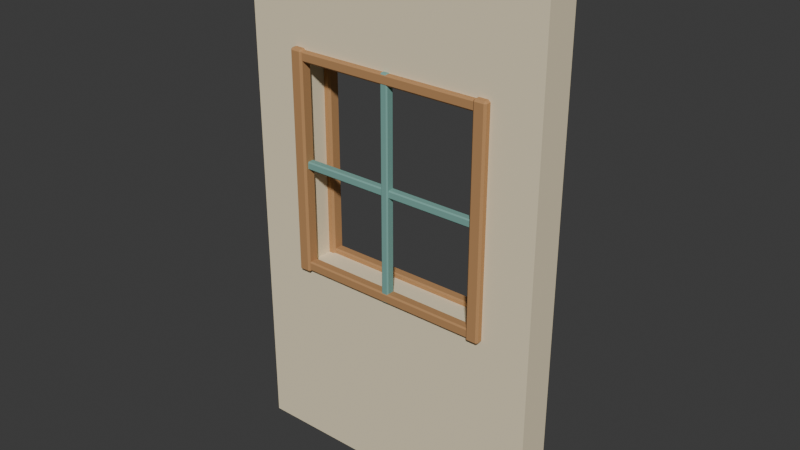 # Source: source.blend  (saved by Blender 4.3.34; exported with 4.5.12 LTS)
import bpy
from mathutils import Matrix  # noqa: F401  (used for matrix-valued properties, if any)

bpy.ops.wm.read_factory_settings(use_empty=True)
scene = bpy.context.scene
scene.name = 'Scene'

# ---- collections
col_collection = bpy.data.collections.new('Collection'); scene.collection.children.link(col_collection)

# ---- materials (node trees are filled in below, after node groups)
mat_sand = bpy.data.materials.new('sand')
mat_sand.diffuse_color = (0.86, 0.75, 0.52, 1.0)
mat_honey = bpy.data.materials.new('honey')
mat_honey.diffuse_color = (0.48, 0.255, 0.105, 1.0)
mat_teal = bpy.data.materials.new('teal')
mat_teal.diffuse_color = (0.19, 0.4, 0.35, 1.0)

# ---- material node trees
mat_sand.use_nodes = True; mat_sand.node_tree.nodes.clear()
_N = mat_sand.node_tree.nodes; _L = mat_sand.node_tree.links
n0 = _N.new('ShaderNodeBsdfPrincipled'); n0.name = 'Principled BSDF'; n0.location = (10, 300)
n0.inputs[0].default_value = (0.86, 0.75, 0.52, 1.0)
n0.inputs[2].default_value = 0.83
n1 = _N.new('ShaderNodeOutputMaterial'); n1.name = 'Material Output'; n1.location = (300, 300)
_L.new(n0.outputs[0], n1.inputs[0])
n1.is_active_output = True
mat_honey.use_nodes = True; mat_honey.node_tree.nodes.clear()
_N = mat_honey.node_tree.nodes; _L = mat_honey.node_tree.links
n0 = _N.new('ShaderNodeBsdfPrincipled'); n0.name = 'Principled BSDF'; n0.location = (10, 300)
n0.inputs[0].default_value = (0.48, 0.255, 0.105, 1.0)
n0.inputs[2].default_value = 0.83
n1 = _N.new('ShaderNodeOutputMaterial'); n1.name = 'Material Output'; n1.location = (300, 300)
_L.new(n0.outputs[0], n1.inputs[0])
n1.is_active_output = True
mat_teal.use_nodes = True; mat_teal.node_tree.nodes.clear()
_N = mat_teal.node_tree.nodes; _L = mat_teal.node_tree.links
n0 = _N.new('ShaderNodeBsdfPrincipled'); n0.name = 'Principled BSDF'; n0.location = (10, 300)
n0.inputs[0].default_value = (0.19, 0.4, 0.35, 1.0)
n0.inputs[2].default_value = 0.83
n1 = _N.new('ShaderNodeOutputMaterial'); n1.name = 'Material Output'; n1.location = (300, 300)
_L.new(n0.outputs[0], n1.inputs[0])
n1.is_active_output = True

# ---- world
world_world = bpy.data.worlds.new('World'); scene.world = world_world
world_world.use_nodes = True; world_world.node_tree.nodes.clear()
_N = world_world.node_tree.nodes; _L = world_world.node_tree.links
n0 = _N.new('ShaderNodeOutputWorld'); n0.name = 'World Output'; n0.location = (300, 300)
n1 = _N.new('ShaderNodeBackground'); n1.name = 'Background'; n1.location = (10, 300)
n1.inputs[0].default_value = (0.05088, 0.05088, 0.05088, 1.0)
_L.new(n1.outputs[0], n0.inputs[0])
n0.is_active_output = True
world_world.color = (0.05088, 0.05088, 0.05088)
world_world.sun_shadow_jitter_overblur = 0.0

# ---- meshes
me_ivory_window_wall = bpy.data.meshes.new('Ivory window wall')
me_ivory_window_wall.from_pydata([(-0.7, -0.08, 0.0), (0.7, -0.08, 0.0), (0.7, -0.08, 2.4), (-0.7, -0.08, 2.4), (-0.45, -0.08, 0.9), (0.45, -0.08, 0.9), (0.45, -0.08, 1.85), (-0.45, -0.08, 1.85), (-0.7, 0.08, 0.0), (0.7, 0.08, 0.0), (0.7, 0.08, 2.4), (-0.7, 0.08, 2.4), (-0.45, 0.08, 0.9), (0.45, 0.08, 0.9), (0.45, 0.08, 1.85), (-0.45, 0.08, 1.85)], [], [(0, 1, 5, 4), (8, 12, 13, 9), (0, 8, 9, 1), (4, 5, 13, 12), (1, 2, 6, 5), (9, 13, 14, 10), (1, 9, 10, 2), (5, 6, 14, 13), (2, 3, 7, 6), (10, 14, 15, 11), (2, 10, 11, 3), (6, 7, 15, 14), (3, 0, 4, 7), (11, 15, 12, 8), (3, 11, 8, 0), (7, 4, 12, 15)])
me_ivory_window_wall.materials.append(mat_sand)
me_ivory_window_wall.update()
me_cube_001 = bpy.data.meshes.new('Cube.001')
me_cube_001.from_pydata([(-0.471, -0.101, 0.87), (-0.471, -0.11, 0.879), (-0.48, -0.101, 0.879), (-0.471, -0.11, 1.871), (-0.471, -0.101, 1.88), (-0.48, -0.101, 1.871), (-0.471, -0.059, 0.87), (-0.48, -0.059, 0.879), (-0.471, -0.05, 0.879), (-0.471, -0.059, 1.88), (-0.471, -0.05, 1.871), (-0.48, -0.059, 1.871), (-0.429, -0.101, 0.87), (-0.42, -0.101, 0.879), (-0.429, -0.11, 0.879), (-0.429, -0.101, 1.88), (-0.429, -0.11, 1.871), (-0.42, -0.101, 1.871), (-0.429, -0.059, 0.87), (-0.429, -0.05, 0.879), (-0.42, -0.059, 0.879), (-0.429, -0.059, 1.88), (-0.42, -0.059, 1.871), (-0.429, -0.05, 1.871)], [], [(14, 16, 3, 1), (20, 22, 17, 13), (21, 9, 4, 15), (2, 5, 11, 7), (8, 10, 23, 19), (0, 1, 2), (3, 4, 5), (6, 7, 8), (9, 10, 11), (12, 13, 14), (15, 16, 17), (18, 19, 20), (21, 22, 23), (6, 0, 2, 7), (1, 3, 5, 2), (4, 9, 11, 5), (10, 8, 7, 11), (18, 6, 8, 19), (9, 21, 23, 10), (22, 20, 19, 23), (12, 18, 20, 13), (21, 15, 17, 22), (16, 14, 13, 17), (0, 12, 14, 1), (15, 4, 3, 16), (6, 18, 12, 0)])
_uv = me_cube_001.uv_layers.new(name='UVMap')
_uv.uv.foreach_set('vector', [0.3772, 0.7875, 0.6228, 0.7875, 0.6228, 0.9625, 0.3772, 0.9625, 0.3772, 0.5375, 0.6228, 0.5375, 0.6228, 0.7125, 0.3772, 0.7125, 0.6625, 0.5375, 0.8375, 0.5375, 0.8375, 0.7125, 0.6625, 0.7125, 0.3772, 0.0375, 0.6228, 0.0375, 0.6228, 0.2125, 0.3772, 0.2125, 0.3772, 0.2875, 0.6228, 0.2875, 0.6228, 0.4625, 0.3772, 0.4625, 0.1625, 0.7125, 0.1625, 0.75, 0.125, 0.7125, 0.6228, 0.9625, 0.625, 0.9625, 0.6228, 1.0, 0.1625, 0.5375, 0.125, 0.5375, 0.1625, 0.5, 0.625, 0.2875, 0.6228, 0.2875, 0.6228, 0.25, 0.3375, 0.7125, 0.375, 0.7125, 0.3375, 0.75, 0.625, 0.7875, 0.6228, 0.7875, 0.6228, 0.75, 0.3375, 0.5375, 0.3375, 0.5, 0.375, 0.5375, 0.625, 0.5375, 0.6228, 0.5375, 0.6228, 0.5, 0.1625, 0.5375, 0.1625, 0.7125, 0.125, 0.7125, 0.125, 0.5375, 0.3772, 0.0, 0.6228, 0.0, 0.6228, 0.0375, 0.3772, 0.0375, 0.625, 0.0375, 0.625, 0.2125, 0.6228, 0.2125, 0.6228, 0.0375, 0.6228, 0.2875, 0.3772, 0.2875, 0.3772, 0.2125, 0.6228, 0.2125, 0.3375, 0.5375, 0.1625, 0.5375, 0.1625, 0.5, 0.3375, 0.5, 0.625, 0.2875, 0.625, 0.4625, 0.6228, 0.4625, 0.6228, 0.2875, 0.6228, 0.5375, 0.3772, 0.5375, 0.3772, 0.4625, 0.6228, 0.4625, 0.3375, 0.7125, 0.3375, 0.5375, 0.3772, 0.5375, 0.3772, 0.7125, 0.6625, 0.5375, 0.6625, 0.7125, 0.6228, 0.7125, 0.6228, 0.5375, 0.6228, 0.7875, 0.3772, 0.7875, 0.3772, 0.7125, 0.6228, 0.7125, 0.1625, 0.7125, 0.3375, 0.7125, 0.3375, 0.75, 0.1625, 0.75, 0.625, 0.7875, 0.625, 0.9625, 0.6228, 0.9625, 0.6228, 0.7875, 0.1625, 0.5375, 0.3375, 0.5375, 0.3375, 0.7125, 0.1625, 0.7125])
me_cube_001.materials.append(mat_honey)
me_cube_001.update()
me_cube_002 = bpy.data.meshes.new('Cube.002')
me_cube_002.from_pydata([(0.429, -0.101, 0.87), (0.429, -0.11, 0.879), (0.42, -0.101, 0.879), (0.429, -0.11, 1.871), (0.429, -0.101, 1.88), (0.42, -0.101, 1.871), (0.429, -0.059, 0.87), (0.42, -0.059, 0.879), (0.429, -0.05, 0.879), (0.429, -0.059, 1.88), (0.429, -0.05, 1.871), (0.42, -0.059, 1.871), (0.471, -0.101, 0.87), (0.48, -0.101, 0.879), (0.471, -0.11, 0.879), (0.471, -0.101, 1.88), (0.471, -0.11, 1.871), (0.48, -0.101, 1.871), (0.471, -0.059, 0.87), (0.471, -0.05, 0.879), (0.48, -0.059, 0.879), (0.471, -0.059, 1.88), (0.48, -0.059, 1.871), (0.471, -0.05, 1.871)], [], [(14, 16, 3, 1), (20, 22, 17, 13), (21, 9, 4, 15), (2, 5, 11, 7), (8, 10, 23, 19), (0, 1, 2), (3, 4, 5), (6, 7, 8), (9, 10, 11), (12, 13, 14), (15, 16, 17), (18, 19, 20), (21, 22, 23), (6, 0, 2, 7), (1, 3, 5, 2), (4, 9, 11, 5), (10, 8, 7, 11), (18, 6, 8, 19), (9, 21, 23, 10), (22, 20, 19, 23), (12, 18, 20, 13), (21, 15, 17, 22), (16, 14, 13, 17), (0, 12, 14, 1), (15, 4, 3, 16), (6, 18, 12, 0)])
_uv = me_cube_002.uv_layers.new(name='UVMap')
_uv.uv.foreach_set('vector', [0.3772, 0.7875, 0.6228, 0.7875, 0.6228, 0.9625, 0.3772, 0.9625, 0.3772, 0.5375, 0.6228, 0.5375, 0.6228, 0.7125, 0.3772, 0.7125, 0.6625, 0.5375, 0.8375, 0.5375, 0.8375, 0.7125, 0.6625, 0.7125, 0.3772, 0.0375, 0.6228, 0.0375, 0.6228, 0.2125, 0.3772, 0.2125, 0.3772, 0.2875, 0.6228, 0.2875, 0.6228, 0.4625, 0.3772, 0.4625, 0.1625, 0.7125, 0.1625, 0.75, 0.125, 0.7125, 0.6228, 0.9625, 0.625, 0.9625, 0.6228, 1.0, 0.1625, 0.5375, 0.125, 0.5375, 0.1625, 0.5, 0.625, 0.2875, 0.6228, 0.2875, 0.6228, 0.25, 0.3375, 0.7125, 0.375, 0.7125, 0.3375, 0.75, 0.625, 0.7875, 0.6228, 0.7875, 0.6228, 0.75, 0.3375, 0.5375, 0.3375, 0.5, 0.375, 0.5375, 0.625, 0.5375, 0.6228, 0.5375, 0.6228, 0.5, 0.1625, 0.5375, 0.1625, 0.7125, 0.125, 0.7125, 0.125, 0.5375, 0.3772, 0.0, 0.6228, 0.0, 0.6228, 0.0375, 0.3772, 0.0375, 0.625, 0.0375, 0.625, 0.2125, 0.6228, 0.2125, 0.6228, 0.0375, 0.6228, 0.2875, 0.3772, 0.2875, 0.3772, 0.2125, 0.6228, 0.2125, 0.3375, 0.5375, 0.1625, 0.5375, 0.1625, 0.5, 0.3375, 0.5, 0.625, 0.2875, 0.625, 0.4625, 0.6228, 0.4625, 0.6228, 0.2875, 0.6228, 0.5375, 0.3772, 0.5375, 0.3772, 0.4625, 0.6228, 0.4625, 0.3375, 0.7125, 0.3375, 0.5375, 0.3772, 0.5375, 0.3772, 0.7125, 0.6625, 0.5375, 0.6625, 0.7125, 0.6228, 0.7125, 0.6228, 0.5375, 0.6228, 0.7875, 0.3772, 0.7875, 0.3772, 0.7125, 0.6228, 0.7125, 0.1625, 0.7125, 0.3375, 0.7125, 0.3375, 0.75, 0.1625, 0.75, 0.625, 0.7875, 0.625, 0.9625, 0.6228, 0.9625, 0.6228, 0.7875, 0.1625, 0.5375, 0.3375, 0.5375, 0.3375, 0.7125, 0.1625, 0.7125])
me_cube_002.materials.append(mat_honey)
me_cube_002.update()
me_cube_003 = bpy.data.meshes.new('Cube.003')
me_cube_003.from_pydata([(-0.444, -0.0965, 0.8775), (-0.444, -0.1025, 0.8835), (-0.45, -0.0965, 0.8835), (-0.444, -0.1025, 0.9165), (-0.444, -0.0965, 0.9225), (-0.45, -0.0965, 0.9165), (-0.444, -0.0635, 0.8775), (-0.45, -0.0635, 0.8835), (-0.444, -0.0575, 0.8835), (-0.444, -0.0635, 0.9225), (-0.444, -0.0575, 0.9165), (-0.45, -0.0635, 0.9165), (0.444, -0.0965, 0.8775), (0.45, -0.0965, 0.8835), (0.444, -0.1025, 0.8835), (0.444, -0.0965, 0.9225), (0.444, -0.1025, 0.9165), (0.45, -0.0965, 0.9165), (0.444, -0.0635, 0.8775), (0.444, -0.0575, 0.8835), (0.45, -0.0635, 0.8835), (0.444, -0.0635, 0.9225), (0.45, -0.0635, 0.9165), (0.444, -0.0575, 0.9165)], [], [(14, 16, 3, 1), (20, 22, 17, 13), (21, 9, 4, 15), (2, 5, 11, 7), (8, 10, 23, 19), (0, 1, 2), (3, 4, 5), (6, 7, 8), (9, 10, 11), (12, 13, 14), (15, 16, 17), (18, 19, 20), (21, 22, 23), (6, 0, 2, 7), (1, 3, 5, 2), (4, 9, 11, 5), (10, 8, 7, 11), (18, 6, 8, 19), (9, 21, 23, 10), (22, 20, 19, 23), (12, 18, 20, 13), (21, 15, 17, 22), (16, 14, 13, 17), (0, 12, 14, 1), (15, 4, 3, 16), (6, 18, 12, 0)])
_uv = me_cube_003.uv_layers.new(name='UVMap')
_uv.uv.foreach_set('vector', [0.4083, 0.7517, 0.5917, 0.7517, 0.5917, 0.9983, 0.4083, 0.9983, 0.4083, 0.5333, 0.5917, 0.5333, 0.5917, 0.7167, 0.4083, 0.7167, 0.6267, 0.5333, 0.8733, 0.5333, 0.8733, 0.7167, 0.6267, 0.7167, 0.4083, 0.03333, 0.5917, 0.03333, 0.5917, 0.2167, 0.4083, 0.2167, 0.4083, 0.2517, 0.5917, 0.2517, 0.5917, 0.4983, 0.4083, 0.4983, 0.1267, 0.7167, 0.1267, 0.75, 0.125, 0.7167, 0.5917, 0.9983, 0.625, 0.9983, 0.5917, 1.0, 0.1267, 0.5333, 0.125, 0.5333, 0.1267, 0.5, 0.625, 0.2517, 0.5917, 0.2517, 0.5917, 0.25, 0.3733, 0.7167, 0.375, 0.7167, 0.3733, 0.75, 0.625, 0.7517, 0.5917, 0.7517, 0.5917, 0.75, 0.3733, 0.5333, 0.3733, 0.5, 0.375, 0.5333, 0.625, 0.5333, 0.5917, 0.5333, 0.5917, 0.5, 0.1267, 0.5333, 0.1267, 0.7167, 0.125, 0.7167, 0.125, 0.5333, 0.4083, 0.0, 0.5917, 0.0, 0.5917, 0.03333, 0.4083, 0.03333, 0.625, 0.03333, 0.625, 0.2167, 0.5917, 0.2167, 0.5917, 0.03333, 0.5917, 0.2517, 0.4083, 0.2517, 0.4083, 0.2167, 0.5917, 0.2167, 0.3733, 0.5333, 0.1267, 0.5333, 0.1267, 0.5, 0.3733, 0.5, 0.625, 0.2517, 0.625, 0.4983, 0.5917, 0.4983, 0.5917, 0.2517, 0.5917, 0.5333, 0.4083, 0.5333, 0.4083, 0.4983, 0.5917, 0.4983, 0.3733, 0.7167, 0.3733, 0.5333, 0.4083, 0.5333, 0.4083, 0.7167, 0.6267, 0.5333, 0.6267, 0.7167, 0.5917, 0.7167, 0.5917, 0.5333, 0.5917, 0.7517, 0.4083, 0.7517, 0.4083, 0.7167, 0.5917, 0.7167, 0.1267, 0.7167, 0.3733, 0.7167, 0.3733, 0.75, 0.1267, 0.75, 0.625, 0.7517, 0.625, 0.9983, 0.5917, 0.9983, 0.5917, 0.7517, 0.1267, 0.5333, 0.3733, 0.5333, 0.3733, 0.7167, 0.1267, 0.7167])
me_cube_003.materials.append(mat_honey)
me_cube_003.update()
me_cube_004 = bpy.data.meshes.new('Cube.004')
me_cube_004.from_pydata([(-0.444, -0.0965, 1.827), (-0.444, -0.1025, 1.834), (-0.45, -0.0965, 1.834), (-0.444, -0.1025, 1.867), (-0.444, -0.0965, 1.873), (-0.45, -0.0965, 1.867), (-0.444, -0.0635, 1.827), (-0.45, -0.0635, 1.834), (-0.444, -0.0575, 1.834), (-0.444, -0.0635, 1.873), (-0.444, -0.0575, 1.867), (-0.45, -0.0635, 1.867), (0.444, -0.0965, 1.827), (0.45, -0.0965, 1.834), (0.444, -0.1025, 1.834), (0.444, -0.0965, 1.873), (0.444, -0.1025, 1.867), (0.45, -0.0965, 1.867), (0.444, -0.0635, 1.827), (0.444, -0.0575, 1.834), (0.45, -0.0635, 1.834), (0.444, -0.0635, 1.873), (0.45, -0.0635, 1.867), (0.444, -0.0575, 1.867)], [], [(14, 16, 3, 1), (20, 22, 17, 13), (21, 9, 4, 15), (2, 5, 11, 7), (8, 10, 23, 19), (0, 1, 2), (3, 4, 5), (6, 7, 8), (9, 10, 11), (12, 13, 14), (15, 16, 17), (18, 19, 20), (21, 22, 23), (6, 0, 2, 7), (1, 3, 5, 2), (4, 9, 11, 5), (10, 8, 7, 11), (18, 6, 8, 19), (9, 21, 23, 10), (22, 20, 19, 23), (12, 18, 20, 13), (21, 15, 17, 22), (16, 14, 13, 17), (0, 12, 14, 1), (15, 4, 3, 16), (6, 18, 12, 0)])
_uv = me_cube_004.uv_layers.new(name='UVMap')
_uv.uv.foreach_set('vector', [0.4083, 0.7517, 0.5917, 0.7517, 0.5917, 0.9983, 0.4083, 0.9983, 0.4083, 0.5333, 0.5917, 0.5333, 0.5917, 0.7167, 0.4083, 0.7167, 0.6267, 0.5333, 0.8733, 0.5333, 0.8733, 0.7167, 0.6267, 0.7167, 0.4083, 0.03333, 0.5917, 0.03333, 0.5917, 0.2167, 0.4083, 0.2167, 0.4083, 0.2517, 0.5917, 0.2517, 0.5917, 0.4983, 0.4083, 0.4983, 0.1267, 0.7167, 0.1267, 0.75, 0.125, 0.7167, 0.5917, 0.9983, 0.625, 0.9983, 0.5917, 1.0, 0.1267, 0.5333, 0.125, 0.5333, 0.1267, 0.5, 0.625, 0.2517, 0.5917, 0.2517, 0.5917, 0.25, 0.3733, 0.7167, 0.375, 0.7167, 0.3733, 0.75, 0.625, 0.7517, 0.5917, 0.7517, 0.5917, 0.75, 0.3733, 0.5333, 0.3733, 0.5, 0.375, 0.5333, 0.625, 0.5333, 0.5917, 0.5333, 0.5917, 0.5, 0.1267, 0.5333, 0.1267, 0.7167, 0.125, 0.7167, 0.125, 0.5333, 0.4083, 0.0, 0.5917, 0.0, 0.5917, 0.03333, 0.4083, 0.03333, 0.625, 0.03333, 0.625, 0.2167, 0.5917, 0.2167, 0.5917, 0.03333, 0.5917, 0.2517, 0.4083, 0.2517, 0.4083, 0.2167, 0.5917, 0.2167, 0.3733, 0.5333, 0.1267, 0.5333, 0.1267, 0.5, 0.3733, 0.5, 0.625, 0.2517, 0.625, 0.4983, 0.5917, 0.4983, 0.5917, 0.2517, 0.5917, 0.5333, 0.4083, 0.5333, 0.4083, 0.4983, 0.5917, 0.4983, 0.3733, 0.7167, 0.3733, 0.5333, 0.4083, 0.5333, 0.4083, 0.7167, 0.6267, 0.5333, 0.6267, 0.7167, 0.5917, 0.7167, 0.5917, 0.5333, 0.5917, 0.7517, 0.4083, 0.7517, 0.4083, 0.7167, 0.5917, 0.7167, 0.1267, 0.7167, 0.3733, 0.7167, 0.3733, 0.75, 0.1267, 0.75, 0.625, 0.7517, 0.625, 0.9983, 0.5917, 0.9983, 0.5917, 0.7517, 0.1267, 0.5333, 0.3733, 0.5333, 0.3733, 0.7167, 0.1267, 0.7167])
me_cube_004.materials.append(mat_honey)
me_cube_004.update()
me_cube_005 = bpy.data.meshes.new('Cube.005')
me_cube_005.from_pydata([(-0.471, 0.059, 0.87), (-0.471, 0.05, 0.879), (-0.48, 0.059, 0.879), (-0.471, 0.05, 1.871), (-0.471, 0.059, 1.88), (-0.48, 0.059, 1.871), (-0.471, 0.101, 0.87), (-0.48, 0.101, 0.879), (-0.471, 0.11, 0.879), (-0.471, 0.101, 1.88), (-0.471, 0.11, 1.871), (-0.48, 0.101, 1.871), (-0.429, 0.059, 0.87), (-0.42, 0.059, 0.879), (-0.429, 0.05, 0.879), (-0.429, 0.059, 1.88), (-0.429, 0.05, 1.871), (-0.42, 0.059, 1.871), (-0.429, 0.101, 0.87), (-0.429, 0.11, 0.879), (-0.42, 0.101, 0.879), (-0.429, 0.101, 1.88), (-0.42, 0.101, 1.871), (-0.429, 0.11, 1.871)], [], [(14, 16, 3, 1), (20, 22, 17, 13), (21, 9, 4, 15), (2, 5, 11, 7), (8, 10, 23, 19), (0, 1, 2), (3, 4, 5), (6, 7, 8), (9, 10, 11), (12, 13, 14), (15, 16, 17), (18, 19, 20), (21, 22, 23), (6, 0, 2, 7), (1, 3, 5, 2), (4, 9, 11, 5), (10, 8, 7, 11), (18, 6, 8, 19), (9, 21, 23, 10), (22, 20, 19, 23), (12, 18, 20, 13), (21, 15, 17, 22), (16, 14, 13, 17), (0, 12, 14, 1), (15, 4, 3, 16), (6, 18, 12, 0)])
_uv = me_cube_005.uv_layers.new(name='UVMap')
_uv.uv.foreach_set('vector', [0.3772, 0.7875, 0.6228, 0.7875, 0.6228, 0.9625, 0.3772, 0.9625, 0.3772, 0.5375, 0.6228, 0.5375, 0.6228, 0.7125, 0.3772, 0.7125, 0.6625, 0.5375, 0.8375, 0.5375, 0.8375, 0.7125, 0.6625, 0.7125, 0.3772, 0.0375, 0.6228, 0.0375, 0.6228, 0.2125, 0.3772, 0.2125, 0.3772, 0.2875, 0.6228, 0.2875, 0.6228, 0.4625, 0.3772, 0.4625, 0.1625, 0.7125, 0.1625, 0.75, 0.125, 0.7125, 0.6228, 0.9625, 0.625, 0.9625, 0.6228, 1.0, 0.1625, 0.5375, 0.125, 0.5375, 0.1625, 0.5, 0.625, 0.2875, 0.6228, 0.2875, 0.6228, 0.25, 0.3375, 0.7125, 0.375, 0.7125, 0.3375, 0.75, 0.625, 0.7875, 0.6228, 0.7875, 0.6228, 0.75, 0.3375, 0.5375, 0.3375, 0.5, 0.375, 0.5375, 0.625, 0.5375, 0.6228, 0.5375, 0.6228, 0.5, 0.1625, 0.5375, 0.1625, 0.7125, 0.125, 0.7125, 0.125, 0.5375, 0.3772, 0.0, 0.6228, 0.0, 0.6228, 0.0375, 0.3772, 0.0375, 0.625, 0.0375, 0.625, 0.2125, 0.6228, 0.2125, 0.6228, 0.0375, 0.6228, 0.2875, 0.3772, 0.2875, 0.3772, 0.2125, 0.6228, 0.2125, 0.3375, 0.5375, 0.1625, 0.5375, 0.1625, 0.5, 0.3375, 0.5, 0.625, 0.2875, 0.625, 0.4625, 0.6228, 0.4625, 0.6228, 0.2875, 0.6228, 0.5375, 0.3772, 0.5375, 0.3772, 0.4625, 0.6228, 0.4625, 0.3375, 0.7125, 0.3375, 0.5375, 0.3772, 0.5375, 0.3772, 0.7125, 0.6625, 0.5375, 0.6625, 0.7125, 0.6228, 0.7125, 0.6228, 0.5375, 0.6228, 0.7875, 0.3772, 0.7875, 0.3772, 0.7125, 0.6228, 0.7125, 0.1625, 0.7125, 0.3375, 0.7125, 0.3375, 0.75, 0.1625, 0.75, 0.625, 0.7875, 0.625, 0.9625, 0.6228, 0.9625, 0.6228, 0.7875, 0.1625, 0.5375, 0.3375, 0.5375, 0.3375, 0.7125, 0.1625, 0.7125])
me_cube_005.materials.append(mat_honey)
me_cube_005.update()
me_cube_006 = bpy.data.meshes.new('Cube.006')
me_cube_006.from_pydata([(0.429, 0.059, 0.87), (0.429, 0.05, 0.879), (0.42, 0.059, 0.879), (0.429, 0.05, 1.871), (0.429, 0.059, 1.88), (0.42, 0.059, 1.871), (0.429, 0.101, 0.87), (0.42, 0.101, 0.879), (0.429, 0.11, 0.879), (0.429, 0.101, 1.88), (0.429, 0.11, 1.871), (0.42, 0.101, 1.871), (0.471, 0.059, 0.87), (0.48, 0.059, 0.879), (0.471, 0.05, 0.879), (0.471, 0.059, 1.88), (0.471, 0.05, 1.871), (0.48, 0.059, 1.871), (0.471, 0.101, 0.87), (0.471, 0.11, 0.879), (0.48, 0.101, 0.879), (0.471, 0.101, 1.88), (0.48, 0.101, 1.871), (0.471, 0.11, 1.871)], [], [(14, 16, 3, 1), (20, 22, 17, 13), (21, 9, 4, 15), (2, 5, 11, 7), (8, 10, 23, 19), (0, 1, 2), (3, 4, 5), (6, 7, 8), (9, 10, 11), (12, 13, 14), (15, 16, 17), (18, 19, 20), (21, 22, 23), (6, 0, 2, 7), (1, 3, 5, 2), (4, 9, 11, 5), (10, 8, 7, 11), (18, 6, 8, 19), (9, 21, 23, 10), (22, 20, 19, 23), (12, 18, 20, 13), (21, 15, 17, 22), (16, 14, 13, 17), (0, 12, 14, 1), (15, 4, 3, 16), (6, 18, 12, 0)])
_uv = me_cube_006.uv_layers.new(name='UVMap')
_uv.uv.foreach_set('vector', [0.3772, 0.7875, 0.6228, 0.7875, 0.6228, 0.9625, 0.3772, 0.9625, 0.3772, 0.5375, 0.6228, 0.5375, 0.6228, 0.7125, 0.3772, 0.7125, 0.6625, 0.5375, 0.8375, 0.5375, 0.8375, 0.7125, 0.6625, 0.7125, 0.3772, 0.0375, 0.6228, 0.0375, 0.6228, 0.2125, 0.3772, 0.2125, 0.3772, 0.2875, 0.6228, 0.2875, 0.6228, 0.4625, 0.3772, 0.4625, 0.1625, 0.7125, 0.1625, 0.75, 0.125, 0.7125, 0.6228, 0.9625, 0.625, 0.9625, 0.6228, 1.0, 0.1625, 0.5375, 0.125, 0.5375, 0.1625, 0.5, 0.625, 0.2875, 0.6228, 0.2875, 0.6228, 0.25, 0.3375, 0.7125, 0.375, 0.7125, 0.3375, 0.75, 0.625, 0.7875, 0.6228, 0.7875, 0.6228, 0.75, 0.3375, 0.5375, 0.3375, 0.5, 0.375, 0.5375, 0.625, 0.5375, 0.6228, 0.5375, 0.6228, 0.5, 0.1625, 0.5375, 0.1625, 0.7125, 0.125, 0.7125, 0.125, 0.5375, 0.3772, 0.0, 0.6228, 0.0, 0.6228, 0.0375, 0.3772, 0.0375, 0.625, 0.0375, 0.625, 0.2125, 0.6228, 0.2125, 0.6228, 0.0375, 0.6228, 0.2875, 0.3772, 0.2875, 0.3772, 0.2125, 0.6228, 0.2125, 0.3375, 0.5375, 0.1625, 0.5375, 0.1625, 0.5, 0.3375, 0.5, 0.625, 0.2875, 0.625, 0.4625, 0.6228, 0.4625, 0.6228, 0.2875, 0.6228, 0.5375, 0.3772, 0.5375, 0.3772, 0.4625, 0.6228, 0.4625, 0.3375, 0.7125, 0.3375, 0.5375, 0.3772, 0.5375, 0.3772, 0.7125, 0.6625, 0.5375, 0.6625, 0.7125, 0.6228, 0.7125, 0.6228, 0.5375, 0.6228, 0.7875, 0.3772, 0.7875, 0.3772, 0.7125, 0.6228, 0.7125, 0.1625, 0.7125, 0.3375, 0.7125, 0.3375, 0.75, 0.1625, 0.75, 0.625, 0.7875, 0.625, 0.9625, 0.6228, 0.9625, 0.6228, 0.7875, 0.1625, 0.5375, 0.3375, 0.5375, 0.3375, 0.7125, 0.1625, 0.7125])
me_cube_006.materials.append(mat_honey)
me_cube_006.update()
me_cube_007 = bpy.data.meshes.new('Cube.007')
me_cube_007.from_pydata([(-0.444, 0.0635, 0.8775), (-0.444, 0.0575, 0.8835), (-0.45, 0.0635, 0.8835), (-0.444, 0.0575, 0.9165), (-0.444, 0.0635, 0.9225), (-0.45, 0.0635, 0.9165), (-0.444, 0.0965, 0.8775), (-0.45, 0.0965, 0.8835), (-0.444, 0.1025, 0.8835), (-0.444, 0.0965, 0.9225), (-0.444, 0.1025, 0.9165), (-0.45, 0.0965, 0.9165), (0.444, 0.0635, 0.8775), (0.45, 0.0635, 0.8835), (0.444, 0.0575, 0.8835), (0.444, 0.0635, 0.9225), (0.444, 0.0575, 0.9165), (0.45, 0.0635, 0.9165), (0.444, 0.0965, 0.8775), (0.444, 0.1025, 0.8835), (0.45, 0.0965, 0.8835), (0.444, 0.0965, 0.9225), (0.45, 0.0965, 0.9165), (0.444, 0.1025, 0.9165)], [], [(14, 16, 3, 1), (20, 22, 17, 13), (21, 9, 4, 15), (2, 5, 11, 7), (8, 10, 23, 19), (0, 1, 2), (3, 4, 5), (6, 7, 8), (9, 10, 11), (12, 13, 14), (15, 16, 17), (18, 19, 20), (21, 22, 23), (6, 0, 2, 7), (1, 3, 5, 2), (4, 9, 11, 5), (10, 8, 7, 11), (18, 6, 8, 19), (9, 21, 23, 10), (22, 20, 19, 23), (12, 18, 20, 13), (21, 15, 17, 22), (16, 14, 13, 17), (0, 12, 14, 1), (15, 4, 3, 16), (6, 18, 12, 0)])
_uv = me_cube_007.uv_layers.new(name='UVMap')
_uv.uv.foreach_set('vector', [0.4083, 0.7517, 0.5917, 0.7517, 0.5917, 0.9983, 0.4083, 0.9983, 0.4083, 0.5333, 0.5917, 0.5333, 0.5917, 0.7167, 0.4083, 0.7167, 0.6267, 0.5333, 0.8733, 0.5333, 0.8733, 0.7167, 0.6267, 0.7167, 0.4083, 0.03333, 0.5917, 0.03333, 0.5917, 0.2167, 0.4083, 0.2167, 0.4083, 0.2517, 0.5917, 0.2517, 0.5917, 0.4983, 0.4083, 0.4983, 0.1267, 0.7167, 0.1267, 0.75, 0.125, 0.7167, 0.5917, 0.9983, 0.625, 0.9983, 0.5917, 1.0, 0.1267, 0.5333, 0.125, 0.5333, 0.1267, 0.5, 0.625, 0.2517, 0.5917, 0.2517, 0.5917, 0.25, 0.3733, 0.7167, 0.375, 0.7167, 0.3733, 0.75, 0.625, 0.7517, 0.5917, 0.7517, 0.5917, 0.75, 0.3733, 0.5333, 0.3733, 0.5, 0.375, 0.5333, 0.625, 0.5333, 0.5917, 0.5333, 0.5917, 0.5, 0.1267, 0.5333, 0.1267, 0.7167, 0.125, 0.7167, 0.125, 0.5333, 0.4083, 0.0, 0.5917, 0.0, 0.5917, 0.03333, 0.4083, 0.03333, 0.625, 0.03333, 0.625, 0.2167, 0.5917, 0.2167, 0.5917, 0.03333, 0.5917, 0.2517, 0.4083, 0.2517, 0.4083, 0.2167, 0.5917, 0.2167, 0.3733, 0.5333, 0.1267, 0.5333, 0.1267, 0.5, 0.3733, 0.5, 0.625, 0.2517, 0.625, 0.4983, 0.5917, 0.4983, 0.5917, 0.2517, 0.5917, 0.5333, 0.4083, 0.5333, 0.4083, 0.4983, 0.5917, 0.4983, 0.3733, 0.7167, 0.3733, 0.5333, 0.4083, 0.5333, 0.4083, 0.7167, 0.6267, 0.5333, 0.6267, 0.7167, 0.5917, 0.7167, 0.5917, 0.5333, 0.5917, 0.7517, 0.4083, 0.7517, 0.4083, 0.7167, 0.5917, 0.7167, 0.1267, 0.7167, 0.3733, 0.7167, 0.3733, 0.75, 0.1267, 0.75, 0.625, 0.7517, 0.625, 0.9983, 0.5917, 0.9983, 0.5917, 0.7517, 0.1267, 0.5333, 0.3733, 0.5333, 0.3733, 0.7167, 0.1267, 0.7167])
me_cube_007.materials.append(mat_honey)
me_cube_007.update()
me_cube_008 = bpy.data.meshes.new('Cube.008')
me_cube_008.from_pydata([(-0.444, 0.0635, 1.827), (-0.444, 0.0575, 1.834), (-0.45, 0.0635, 1.834), (-0.444, 0.0575, 1.867), (-0.444, 0.0635, 1.873), (-0.45, 0.0635, 1.867), (-0.444, 0.0965, 1.827), (-0.45, 0.0965, 1.834), (-0.444, 0.1025, 1.834), (-0.444, 0.0965, 1.873), (-0.444, 0.1025, 1.867), (-0.45, 0.0965, 1.867), (0.444, 0.0635, 1.827), (0.45, 0.0635, 1.834), (0.444, 0.0575, 1.834), (0.444, 0.0635, 1.873), (0.444, 0.0575, 1.867), (0.45, 0.0635, 1.867), (0.444, 0.0965, 1.827), (0.444, 0.1025, 1.834), (0.45, 0.0965, 1.834), (0.444, 0.0965, 1.873), (0.45, 0.0965, 1.867), (0.444, 0.1025, 1.867)], [], [(14, 16, 3, 1), (20, 22, 17, 13), (21, 9, 4, 15), (2, 5, 11, 7), (8, 10, 23, 19), (0, 1, 2), (3, 4, 5), (6, 7, 8), (9, 10, 11), (12, 13, 14), (15, 16, 17), (18, 19, 20), (21, 22, 23), (6, 0, 2, 7), (1, 3, 5, 2), (4, 9, 11, 5), (10, 8, 7, 11), (18, 6, 8, 19), (9, 21, 23, 10), (22, 20, 19, 23), (12, 18, 20, 13), (21, 15, 17, 22), (16, 14, 13, 17), (0, 12, 14, 1), (15, 4, 3, 16), (6, 18, 12, 0)])
_uv = me_cube_008.uv_layers.new(name='UVMap')
_uv.uv.foreach_set('vector', [0.4083, 0.7517, 0.5917, 0.7517, 0.5917, 0.9983, 0.4083, 0.9983, 0.4083, 0.5333, 0.5917, 0.5333, 0.5917, 0.7167, 0.4083, 0.7167, 0.6267, 0.5333, 0.8733, 0.5333, 0.8733, 0.7167, 0.6267, 0.7167, 0.4083, 0.03333, 0.5917, 0.03333, 0.5917, 0.2167, 0.4083, 0.2167, 0.4083, 0.2517, 0.5917, 0.2517, 0.5917, 0.4983, 0.4083, 0.4983, 0.1267, 0.7167, 0.1267, 0.75, 0.125, 0.7167, 0.5917, 0.9983, 0.625, 0.9983, 0.5917, 1.0, 0.1267, 0.5333, 0.125, 0.5333, 0.1267, 0.5, 0.625, 0.2517, 0.5917, 0.2517, 0.5917, 0.25, 0.3733, 0.7167, 0.375, 0.7167, 0.3733, 0.75, 0.625, 0.7517, 0.5917, 0.7517, 0.5917, 0.75, 0.3733, 0.5333, 0.3733, 0.5, 0.375, 0.5333, 0.625, 0.5333, 0.5917, 0.5333, 0.5917, 0.5, 0.1267, 0.5333, 0.1267, 0.7167, 0.125, 0.7167, 0.125, 0.5333, 0.4083, 0.0, 0.5917, 0.0, 0.5917, 0.03333, 0.4083, 0.03333, 0.625, 0.03333, 0.625, 0.2167, 0.5917, 0.2167, 0.5917, 0.03333, 0.5917, 0.2517, 0.4083, 0.2517, 0.4083, 0.2167, 0.5917, 0.2167, 0.3733, 0.5333, 0.1267, 0.5333, 0.1267, 0.5, 0.3733, 0.5, 0.625, 0.2517, 0.625, 0.4983, 0.5917, 0.4983, 0.5917, 0.2517, 0.5917, 0.5333, 0.4083, 0.5333, 0.4083, 0.4983, 0.5917, 0.4983, 0.3733, 0.7167, 0.3733, 0.5333, 0.4083, 0.5333, 0.4083, 0.7167, 0.6267, 0.5333, 0.6267, 0.7167, 0.5917, 0.7167, 0.5917, 0.5333, 0.5917, 0.7517, 0.4083, 0.7517, 0.4083, 0.7167, 0.5917, 0.7167, 0.1267, 0.7167, 0.3733, 0.7167, 0.3733, 0.75, 0.1267, 0.75, 0.625, 0.7517, 0.625, 0.9983, 0.5917, 0.9983, 0.5917, 0.7517, 0.1267, 0.5333, 0.3733, 0.5333, 0.3733, 0.7167, 0.1267, 0.7167])
me_cube_008.materials.append(mat_honey)
me_cube_008.update()
me_cube_009 = bpy.data.meshes.new('Cube.009')
me_cube_009.from_pydata([(-0.0125, -0.095, 0.875), (-0.0125, -0.1, 0.88), (-0.0175, -0.095, 0.88), (-0.0125, -0.1, 1.87), (-0.0125, -0.095, 1.875), (-0.0175, -0.095, 1.87), (-0.0125, -0.065, 0.875), (-0.0175, -0.065, 0.88), (-0.0125, -0.06, 0.88), (-0.0125, -0.065, 1.875), (-0.0125, -0.06, 1.87), (-0.0175, -0.065, 1.87), (0.0125, -0.095, 0.875), (0.0175, -0.095, 0.88), (0.0125, -0.1, 0.88), (0.0125, -0.095, 1.875), (0.0125, -0.1, 1.87), (0.0175, -0.095, 1.87), (0.0125, -0.065, 0.875), (0.0125, -0.06, 0.88), (0.0175, -0.065, 0.88), (0.0125, -0.065, 1.875), (0.0175, -0.065, 1.87), (0.0125, -0.06, 1.87)], [], [(14, 16, 3, 1), (20, 22, 17, 13), (21, 9, 4, 15), (2, 5, 11, 7), (8, 10, 23, 19), (0, 1, 2), (3, 4, 5), (6, 7, 8), (9, 10, 11), (12, 13, 14), (15, 16, 17), (18, 19, 20), (21, 22, 23), (6, 0, 2, 7), (1, 3, 5, 2), (4, 9, 11, 5), (10, 8, 7, 11), (18, 6, 8, 19), (9, 21, 23, 10), (22, 20, 19, 23), (12, 18, 20, 13), (21, 15, 17, 22), (16, 14, 13, 17), (0, 12, 14, 1), (15, 4, 3, 16), (6, 18, 12, 0)])
_uv = me_cube_009.uv_layers.new(name='UVMap')
_uv.uv.foreach_set('vector', [0.3763, 0.7857, 0.6237, 0.7857, 0.6237, 0.9643, 0.3763, 0.9643, 0.3763, 0.5313, 0.6238, 0.5312, 0.6237, 0.7187, 0.3763, 0.7188, 0.6607, 0.5312, 0.8393, 0.5312, 0.8393, 0.7188, 0.6607, 0.7188, 0.3763, 0.03125, 0.6238, 0.03125, 0.6237, 0.2187, 0.3763, 0.2188, 0.3763, 0.2857, 0.6237, 0.2857, 0.6237, 0.4643, 0.3763, 0.4643, 0.1607, 0.7188, 0.1607, 0.75, 0.125, 0.7188, 0.6237, 0.9643, 0.625, 0.9643, 0.6237, 1.0, 0.1607, 0.5312, 0.125, 0.5312, 0.1607, 0.5, 0.625, 0.2857, 0.6237, 0.2857, 0.6237, 0.25, 0.3393, 0.7188, 0.375, 0.7188, 0.3393, 0.75, 0.625, 0.7857, 0.6237, 0.7857, 0.6237, 0.75, 0.3393, 0.5312, 0.3393, 0.5, 0.375, 0.5312, 0.625, 0.5312, 0.6238, 0.5312, 0.6237, 0.5, 0.1607, 0.5312, 0.1607, 0.7188, 0.125, 0.7188, 0.125, 0.5312, 0.3763, 0.0, 0.6237, 0.0, 0.6238, 0.03125, 0.3763, 0.03125, 0.625, 0.03125, 0.625, 0.2188, 0.6237, 0.2187, 0.6238, 0.03125, 0.6237, 0.2857, 0.3763, 0.2857, 0.3763, 0.2188, 0.6237, 0.2187, 0.3393, 0.5312, 0.1607, 0.5312, 0.1607, 0.5, 0.3393, 0.5, 0.625, 0.2857, 0.625, 0.4643, 0.6237, 0.4643, 0.6237, 0.2857, 0.6238, 0.5312, 0.3763, 0.5313, 0.3763, 0.4643, 0.6237, 0.4643, 0.3393, 0.7188, 0.3393, 0.5312, 0.3763, 0.5313, 0.3763, 0.7188, 0.6607, 0.5312, 0.6607, 0.7188, 0.6237, 0.7187, 0.6238, 0.5312, 0.6237, 0.7857, 0.3763, 0.7857, 0.3763, 0.7188, 0.6237, 0.7187, 0.1607, 0.7188, 0.3393, 0.7188, 0.3393, 0.75, 0.1607, 0.75, 0.625, 0.7857, 0.625, 0.9643, 0.6237, 0.9643, 0.6237, 0.7857, 0.1607, 0.5312, 0.3393, 0.5312, 0.3393, 0.7188, 0.1607, 0.7188])
me_cube_009.materials.append(mat_teal)
me_cube_009.update()
me_cube_010 = bpy.data.meshes.new('Cube.010')
me_cube_010.from_pydata([(-0.465, -0.0875, 1.357), (-0.465, -0.0925, 1.362), (-0.47, -0.0875, 1.362), (-0.465, -0.0925, 1.388), (-0.465, -0.0875, 1.393), (-0.47, -0.0875, 1.388), (-0.465, -0.0625, 1.357), (-0.47, -0.0625, 1.362), (-0.465, -0.0575, 1.362), (-0.465, -0.0625, 1.393), (-0.465, -0.0575, 1.388), (-0.47, -0.0625, 1.388), (0.465, -0.0875, 1.357), (0.47, -0.0875, 1.362), (0.465, -0.0925, 1.362), (0.465, -0.0875, 1.393), (0.465, -0.0925, 1.388), (0.47, -0.0875, 1.388), (0.465, -0.0625, 1.357), (0.465, -0.0575, 1.362), (0.47, -0.0625, 1.362), (0.465, -0.0625, 1.393), (0.47, -0.0625, 1.388), (0.465, -0.0575, 1.388)], [], [(14, 16, 3, 1), (20, 22, 17, 13), (21, 9, 4, 15), (2, 5, 11, 7), (8, 10, 23, 19), (0, 1, 2), (3, 4, 5), (6, 7, 8), (9, 10, 11), (12, 13, 14), (15, 16, 17), (18, 19, 20), (21, 22, 23), (6, 0, 2, 7), (1, 3, 5, 2), (4, 9, 11, 5), (10, 8, 7, 11), (18, 6, 8, 19), (9, 21, 23, 10), (22, 20, 19, 23), (12, 18, 20, 13), (21, 15, 17, 22), (16, 14, 13, 17), (0, 12, 14, 1), (15, 4, 3, 16), (6, 18, 12, 0)])
_uv = me_cube_010.uv_layers.new(name='UVMap')
_uv.uv.foreach_set('vector', [0.4107, 0.7513, 0.5893, 0.7513, 0.5893, 0.9987, 0.4107, 0.9987, 0.4107, 0.5357, 0.5893, 0.5357, 0.5893, 0.7143, 0.4107, 0.7143, 0.6263, 0.5357, 0.8737, 0.5357, 0.8737, 0.7143, 0.6263, 0.7143, 0.4107, 0.03571, 0.5893, 0.03571, 0.5893, 0.2143, 0.4107, 0.2143, 0.4107, 0.2513, 0.5893, 0.2513, 0.5893, 0.4987, 0.4107, 0.4987, 0.1263, 0.7143, 0.1263, 0.75, 0.125, 0.7143, 0.5893, 0.9987, 0.625, 0.9987, 0.5893, 1.0, 0.1263, 0.5357, 0.125, 0.5357, 0.1263, 0.5, 0.625, 0.2513, 0.5893, 0.2513, 0.5893, 0.25, 0.3737, 0.7143, 0.375, 0.7143, 0.3737, 0.75, 0.625, 0.7513, 0.5893, 0.7513, 0.5893, 0.75, 0.3737, 0.5357, 0.3737, 0.5, 0.375, 0.5357, 0.625, 0.5357, 0.5893, 0.5357, 0.5893, 0.5, 0.1263, 0.5357, 0.1263, 0.7143, 0.125, 0.7143, 0.125, 0.5357, 0.4107, 0.0, 0.5893, 0.0, 0.5893, 0.03571, 0.4107, 0.03571, 0.625, 0.03571, 0.625, 0.2143, 0.5893, 0.2143, 0.5893, 0.03571, 0.5893, 0.2513, 0.4107, 0.2513, 0.4107, 0.2143, 0.5893, 0.2143, 0.3737, 0.5357, 0.1263, 0.5357, 0.1263, 0.5, 0.3737, 0.5, 0.625, 0.2513, 0.625, 0.4987, 0.5893, 0.4987, 0.5893, 0.2513, 0.5893, 0.5357, 0.4107, 0.5357, 0.4107, 0.4987, 0.5893, 0.4987, 0.3737, 0.7143, 0.3737, 0.5357, 0.4107, 0.5357, 0.4107, 0.7143, 0.6263, 0.5357, 0.6263, 0.7143, 0.5893, 0.7143, 0.5893, 0.5357, 0.5893, 0.7513, 0.4107, 0.7513, 0.4107, 0.7143, 0.5893, 0.7143, 0.1263, 0.7143, 0.3737, 0.7143, 0.3737, 0.75, 0.1263, 0.75, 0.625, 0.7513, 0.625, 0.9987, 0.5893, 0.9987, 0.5893, 0.7513, 0.1263, 0.5357, 0.3737, 0.5357, 0.3737, 0.7143, 0.1263, 0.7143])
me_cube_010.materials.append(mat_teal)
me_cube_010.update()

# ---- objects
ob_ivory_window_wall = bpy.data.objects.new('Ivory window wall', me_ivory_window_wall)
ob_maple_window_jamb = bpy.data.objects.new('Maple window jamb', me_cube_001)
ob_maple_window_jamb_001 = bpy.data.objects.new('Maple window jamb.001', me_cube_002)
ob_maple_window_rail = bpy.data.objects.new('Maple window rail', me_cube_003)
ob_maple_window_rail_001 = bpy.data.objects.new('Maple window rail.001', me_cube_004)
ob_maple_window_jamb_002 = bpy.data.objects.new('Maple window jamb.002', me_cube_005)
ob_maple_window_jamb_003 = bpy.data.objects.new('Maple window jamb.003', me_cube_006)
ob_maple_window_rail_002 = bpy.data.objects.new('Maple window rail.002', me_cube_007)
ob_maple_window_rail_003 = bpy.data.objects.new('Maple window rail.003', me_cube_008)
ob_seafoam_vertical_crossbar = bpy.data.objects.new('Seafoam vertical crossbar', me_cube_009)
ob_seafoam_horizontal_crossbar = bpy.data.objects.new('Seafoam horizontal crossbar', me_cube_010)

# ---- transforms, parenting, visibility, modifiers, constraints
ob_ivory_window_wall.location = (0.0, 0.0, 0.0)
ob_maple_window_jamb.location = (0.0, 0.0, 0.0)
ob_maple_window_jamb_001.location = (0.0, 0.0, 0.0)
ob_maple_window_rail.location = (0.0, 0.0, 0.0)
ob_maple_window_rail_001.location = (0.0, 0.0, 0.0)
ob_maple_window_jamb_002.location = (0.0, 0.0, 0.0)
ob_maple_window_jamb_003.location = (0.0, 0.0, 0.0)
ob_maple_window_rail_002.location = (0.0, 0.0, 0.0)
ob_maple_window_rail_003.location = (0.0, 0.0, 0.0)
ob_seafoam_vertical_crossbar.location = (0.0, 0.0, 0.0)
ob_seafoam_horizontal_crossbar.location = (0.0, 0.0, 0.0)

# ---- collection membership
scene.collection.objects.link(ob_ivory_window_wall)
col_collection.objects.link(ob_maple_window_jamb)
col_collection.objects.link(ob_maple_window_jamb_001)
col_collection.objects.link(ob_maple_window_rail)
col_collection.objects.link(ob_maple_window_rail_001)
col_collection.objects.link(ob_maple_window_jamb_002)
col_collection.objects.link(ob_maple_window_jamb_003)
col_collection.objects.link(ob_maple_window_rail_002)
col_collection.objects.link(ob_maple_window_rail_003)
col_collection.objects.link(ob_seafoam_vertical_crossbar)
col_collection.objects.link(ob_seafoam_horizontal_crossbar)

# ---- scene / render settings (as saved in the file)
scene.frame_start = 1; scene.frame_end = 250; scene.frame_set(1)
scene.render.engine = 'BLENDER_EEVEE_NEXT'
bpy.context.view_layer.update()

# ---- added for rendering (the .blend has no active camera and no usable light): camera, sun
cam_auto = bpy.data.cameras.new('AutoCamera')
cam_auto.lens = 50.0
cam_auto.sensor_width = 36.0
cam_auto.clip_end = 1000.0
ob_auto_camera = bpy.data.objects.new('AutoCamera', cam_auto)
scene.collection.objects.link(ob_auto_camera)
ob_auto_camera.location = (2.57877, -3.09453, 3.26302)
ob_auto_camera.rotation_euler = (1.09748, -7.21219e-08, 0.694738)
scene.camera = ob_auto_camera
light_auto_sun = bpy.data.lights.new('AutoSun', 'SUN')
light_auto_sun.energy = 3.0
light_auto_sun.angle = 0.0523599
ob_auto_sun = bpy.data.objects.new('AutoSun', light_auto_sun)
scene.collection.objects.link(ob_auto_sun)
ob_auto_sun.rotation_euler = (0.872665, 0.174533, 0.523599)
bpy.context.view_layer.update()
